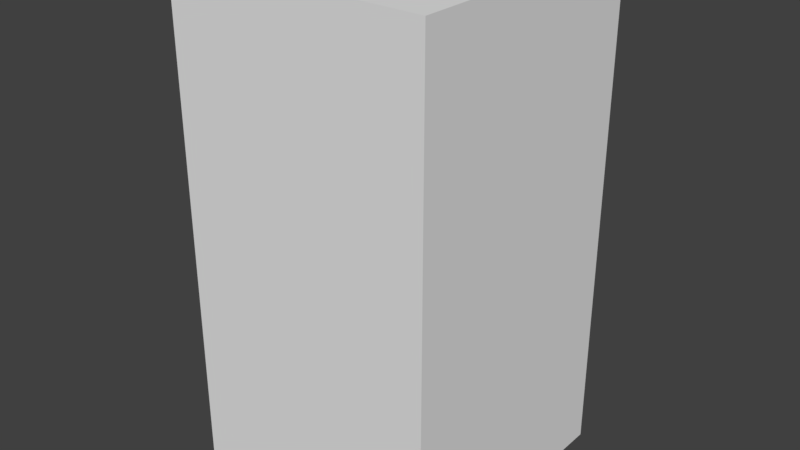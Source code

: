 # Source: players1.blend  (saved by Blender 2.76.11; exported with 4.5.12 LTS)
import bpy
from mathutils import Matrix  # noqa: F401  (used for matrix-valued properties, if any)

bpy.ops.wm.read_factory_settings(use_empty=True)
scene = bpy.context.scene
scene.name = '3DPlayer1'

# ---- collections
col_collection_1 = bpy.data.collections.new('Collection 1'); scene.collection.children.link(col_collection_1)

# ---- world
world_world = bpy.data.worlds.new('World'); scene.world = world_world
world_world.color = (0.05088, 0.05088, 0.05088)
world_world.use_sun_shadow = False
world_world.sun_shadow_jitter_overblur = 0.0
world_world.cycles.sampling_method = 'MANUAL'

# ---- cameras
cam_fpsplayercam1 = bpy.data.cameras.new('fpsPlayerCam1')
cam_fpsplayercam1.clip_end = 100.0
cam_fpsplayercam1.lens = 29.0
cam_fpsplayercam1.sensor_width = 45.0
cam_fpsplayercam1.sensor_height = 18.0
cam_fpsplayercam1.display_size = 2.0
cam_fpsplayercam1.dof.focus_distance = 0.0
cam_fpsplayercam1.dof.aperture_fstop = 128.0
cam_fpsplayercam1.dof.aperture_blades = 6

# ---- meshes
me_fpsplayerbounds1 = bpy.data.meshes.new('fpsPlayerBounds1')
me_fpsplayerbounds1.from_pydata([(1.0, 1.0, 1.9), (1.0, 1.0, -1.9), (1.0, -1.0, 1.9), (1.0, -1.0, -1.9), (-1.0, 1.0, 1.9), (-1.0, 1.0, -1.9), (-1.0, -1.0, 1.9), (-1.0, -1.0, -1.9)], [], [(2, 0, 4, 6), (7, 5, 1, 3), (2, 6, 7, 3), (0, 2, 3, 1), (4, 0, 1, 5), (6, 4, 5, 7)])
me_fpsplayerbounds1.use_remesh_preserve_volume = False
me_fpsplayerbounds1.use_remesh_preserve_attributes = False
me_fpsplayerbounds1.use_mirror_vertex_groups = False
me_fpsplayerbounds1.update()
me_fpsplayerfeet1 = bpy.data.meshes.new('fpsPlayerFeet1')
me_fpsplayerfeet1.from_pydata([(-0.3252, -0.3252, -0.176), (-0.3252, -0.3252, 0.176), (-0.3252, 0.3252, -0.176), (-0.3252, 0.3252, 0.176), (0.3252, -0.3252, -0.176), (0.3252, -0.3252, 0.176), (0.3252, 0.3252, -0.176), (0.3252, 0.3252, 0.176)], [], [(1, 3, 2, 0), (3, 7, 6, 2), (7, 5, 4, 6), (5, 1, 0, 4), (0, 2, 6, 4), (5, 7, 3, 1)])
me_fpsplayerfeet1.use_remesh_preserve_volume = False
me_fpsplayerfeet1.use_remesh_preserve_attributes = False
me_fpsplayerfeet1.use_mirror_vertex_groups = False
me_fpsplayerfeet1.update()
me_fpsplayerjumpstop1 = bpy.data.meshes.new('fpsPlayerJumpStop1')
me_fpsplayerjumpstop1.from_pydata([(-0.149, -0.149, -0.476), (-0.149, -0.149, 0.476), (-0.149, 0.149, -0.476), (-0.149, 0.149, 0.476), (0.149, -0.149, -0.476), (0.149, -0.149, 0.476), (0.149, 0.149, -0.476), (0.149, 0.149, 0.476)], [], [(1, 3, 2, 0), (3, 7, 6, 2), (7, 5, 4, 6), (5, 1, 0, 4), (0, 2, 6, 4), (5, 7, 3, 1)])
me_fpsplayerjumpstop1.use_remesh_preserve_volume = False
me_fpsplayerjumpstop1.use_remesh_preserve_attributes = False
me_fpsplayerjumpstop1.use_mirror_vertex_groups = False
me_fpsplayerjumpstop1.update()

# ---- objects
ob_fpsplayer1 = bpy.data.objects.new('fpsPlayer1', me_fpsplayerbounds1)
ob_fpsplayercam1 = bpy.data.objects.new('fpsPlayerCam1', cam_fpsplayercam1)
ob_fpsplayerfeet1 = bpy.data.objects.new('fpsPlayerFeet1', me_fpsplayerfeet1)
ob_fpsplayerjumpstop1 = bpy.data.objects.new('fpsPlayerJumpStop1', me_fpsplayerjumpstop1)

# ---- transforms, parenting, visibility, modifiers, constraints
ob_fpsplayer1.location = (8.377e-08, 2.887e-07, 2.1)
ob_fpsplayer1.display_type = 'SOLID'
ob_fpsplayer1.lineart.crease_threshold = 0.0
ob_fpsplayercam1.parent = ob_fpsplayer1
ob_fpsplayercam1.matrix_parent_inverse = Matrix(((1.0, 0.0, 0.0, -8.377e-08), (0.0, 1.0, 0.0, -2.887e-07), (0.0, 0.0, 1.0, -2.1), (0.0, 0.0, 0.0, 1.0)))
ob_fpsplayercam1.location = (0.0, 0.0, 3.2)
ob_fpsplayercam1.rotation_euler = (1.571, -0.0, 0.0)
ob_fpsplayercam1.lineart.crease_threshold = 0.0
ob_fpsplayerfeet1.parent = ob_fpsplayercam1
ob_fpsplayerfeet1.matrix_parent_inverse = Matrix(((1.0, -0.0, 0.0, -0.0), (0.0, -4.371e-08, 1.0, -3.2), (0.0, -1.0, -4.371e-08, 1.399e-07), (0.0, 0.0, 0.0, 1.0)))
ob_fpsplayerfeet1.location = (1.49e-08, 0.0, 0.1814)
ob_fpsplayerfeet1.hide_render = True
ob_fpsplayerfeet1.display_type = 'BOUNDS'
ob_fpsplayerfeet1.lineart.crease_threshold = 0.0
ob_fpsplayerjumpstop1.parent = ob_fpsplayercam1
ob_fpsplayerjumpstop1.matrix_parent_inverse = Matrix(((1.0, -0.0, 0.0, -0.0), (0.0, -4.371e-08, 1.0, -3.2), (0.0, -1.0, -4.371e-08, 1.399e-07), (0.0, 0.0, 0.0, 1.0)))
ob_fpsplayerjumpstop1.location = (2.98e-08, 0.0, 4.081)
ob_fpsplayerjumpstop1.hide_render = True
ob_fpsplayerjumpstop1.display_type = 'BOUNDS'
ob_fpsplayerjumpstop1.lineart.crease_threshold = 0.0

# ---- collection membership
col_collection_1.objects.link(ob_fpsplayer1)
col_collection_1.objects.link(ob_fpsplayercam1)
col_collection_1.objects.link(ob_fpsplayerfeet1)
col_collection_1.objects.link(ob_fpsplayerjumpstop1)

# ---- scene / render settings (as saved in the file)
scene.frame_start = 1; scene.frame_end = 250; scene.frame_set(1)
scene.render.engine = 'BLENDER_EEVEE_NEXT'
scene.render.resolution_percentage = 50
scene.render.dither_intensity = 0.0
scene.cycles.use_denoising = False
scene.cycles.samples = 128
scene.cycles.sampling_pattern = 'TABULATED_SOBOL'
scene.cycles.light_sampling_threshold = 0.0
scene.cycles.use_adaptive_sampling = False
scene.cycles.use_light_tree = False
scene.cycles.blur_glossy = 0.0
scene.cycles.sample_clamp_indirect = 0.0
scene.view_settings.view_transform = 'Standard'
bpy.context.view_layer.update()

# ---- added for rendering (the .blend has no active camera and no usable light): camera, sun
cam_auto = bpy.data.cameras.new('AutoCamera')
cam_auto.lens = 50.0
cam_auto.sensor_width = 36.0
cam_auto.clip_end = 1000.0
ob_auto_camera = bpy.data.objects.new('AutoCamera', cam_auto)
scene.collection.objects.link(ob_auto_camera)
ob_auto_camera.location = (4.38287, -5.25944, 5.6063)
ob_auto_camera.rotation_euler = (1.09748, -7.21219e-08, 0.694738)
scene.camera = ob_auto_camera
light_auto_sun = bpy.data.lights.new('AutoSun', 'SUN')
light_auto_sun.energy = 3.0
light_auto_sun.angle = 0.0523599
ob_auto_sun = bpy.data.objects.new('AutoSun', light_auto_sun)
scene.collection.objects.link(ob_auto_sun)
ob_auto_sun.rotation_euler = (0.872665, 0.174533, 0.523599)
bpy.context.view_layer.update()
